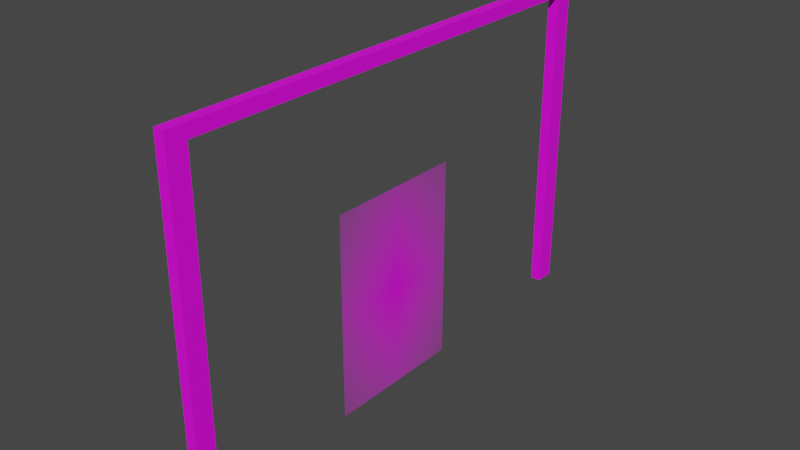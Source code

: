 # Source: portal_frame.blend  (saved by Blender 2.83.20; exported with 4.5.12 LTS)
import bpy
from mathutils import Matrix  # noqa: F401  (used for matrix-valued properties, if any)

bpy.ops.wm.read_factory_settings(use_empty=True)
scene = bpy.context.scene
scene.name = 'Scene'

# ---- collections
col_collection = bpy.data.collections.new('Collection'); scene.collection.children.link(col_collection)

# ---- images (referenced by path relative to the original .blend; pixels are not part of the script)
import os
ASSET_DIR = os.environ.get("B2B_ASSET_DIR", "")  # directory of the original .blend (textures are referenced by path, not embedded)
HERE = os.path.dirname(os.path.abspath(__file__))  # packed textures are extracted next to this script under _unpacked/

def load_image(name, relpath, width, height, colorspace="sRGB"):
    """Load a texture the original file referenced (path relative to the .blend, or extracted next to this script)."""
    p = next((c for c in (os.path.join(HERE, relpath), os.path.join(ASSET_DIR, relpath)) if relpath and os.path.exists(c)), "")
    if p:
        img = bpy.data.images.load(p, check_existing=True)
        img.name = name
    else:  # same state as the original file: an image datablock whose file is absent (Cycles renders it pink)
        img = bpy.data.images.new(name, width, height)
        img.source = "FILE"
        img.filepath = "//" + (relpath or name)
    img.colorspace_settings.name = colorspace
    return img
img_door_jpg = load_image('door.jpg', 'door.jpg', 1024, 1024, 'sRGB')
img_palette_8_png = load_image('palette_8.png', 'palette_8.png', 1024, 1024, 'sRGB')

# ---- materials (node trees are filled in below, after node groups)
mat_door = bpy.data.materials.new('door')
mat_door.surface_render_method = 'BLENDED'
mat_door.blend_method = 'BLEND'
mat_door.use_transparent_shadow = False
mat_portalframe = bpy.data.materials.new('PortalFrame')
mat_portalframe.use_transparent_shadow = False

# ---- material node trees
mat_door.use_nodes = True; mat_door.node_tree.nodes.clear()
_N = mat_door.node_tree.nodes; _L = mat_door.node_tree.links
n0 = _N.new('ShaderNodeOutputMaterial'); n0.name = 'Material Output'; n0.location = (300, 300)
n1 = _N.new('ShaderNodeTexImage'); n1.name = 'Image Texture'; n1.location = (-200, 300)
n1.image = img_door_jpg
n1.extension = 'CLIP'
n2 = _N.new('ShaderNodeBsdfPrincipled'); n2.name = 'Principled BSDF'; n2.location = (0, 300)
n2.distribution = 'GGX'
n2.subsurface_method = 'BURLEY'
n2.inputs[3].default_value = 1.45
n2.inputs[27].default_value = (0.0, 0.0, 0.0, 1.0)
n2.inputs[28].default_value = 1.0
_L.new(n1.outputs[0], n2.inputs[0])
_L.new(n1.outputs[1], n2.inputs[4])
_L.new(n2.outputs[0], n0.inputs[0])
n0.is_active_output = True
mat_portalframe.use_nodes = True; mat_portalframe.node_tree.nodes.clear()
_N = mat_portalframe.node_tree.nodes; _L = mat_portalframe.node_tree.links
n0 = _N.new('ShaderNodeOutputMaterial'); n0.name = 'Material Output'; n0.location = (300, 300)
n1 = _N.new('ShaderNodeBsdfPrincipled'); n1.name = 'Principled BSDF'; n1.location = (10, 300)
n1.distribution = 'GGX'
n1.subsurface_method = 'BURLEY'
n1.inputs[3].default_value = 1.45
n1.inputs[27].default_value = (0.0, 0.0, 0.0, 1.0)
n1.inputs[28].default_value = 1.0
n2 = _N.new('ShaderNodeTexImage'); n2.name = 'Image Texture'; n2.location = (-273, 291)
n2.image = img_palette_8_png
n2.interpolation = 'Closest'
_L.new(n1.outputs[0], n0.inputs[0])
_L.new(n2.outputs[0], n1.inputs[0])
n0.is_active_output = True

# ---- world
world_world = bpy.data.worlds.new('World'); scene.world = world_world
world_world.use_nodes = True; world_world.node_tree.nodes.clear()
_N = world_world.node_tree.nodes; _L = world_world.node_tree.links
n0 = _N.new('ShaderNodeOutputWorld'); n0.name = 'World Output'; n0.location = (300, 300)
n1 = _N.new('ShaderNodeBackground'); n1.name = 'Background'; n1.location = (10, 300)
n1.inputs[0].default_value = (0.05088, 0.05088, 0.05088, 1.0)
_L.new(n1.outputs[0], n0.inputs[0])
n0.is_active_output = True
world_world.color = (0.05088, 0.05088, 0.05088)
world_world.use_sun_shadow = False
world_world.sun_shadow_jitter_overblur = 0.0

# ---- meshes
me_door = bpy.data.meshes.new('door')
me_door.from_pydata([(-0.748, -1.067, 0.0), (0.748, -1.067, 0.0), (-0.748, 1.067, 0.0), (0.748, 1.067, 0.0)], [], [(0, 1, 3, 2)])
_uv = me_door.uv_layers.new(name='UVMap')
_uv.uv.foreach_set('vector', [0.0, 0.0, 1.0, 0.0, 1.0, 1.0, 0.0, 1.0])
me_door.materials.append(mat_door)
me_door.use_remesh_fix_poles = True
me_door.use_remesh_preserve_attributes = False
me_door.use_mirror_vertex_groups = False
me_door.update()
me_portalframe = bpy.data.meshes.new('PortalFrame')
me_portalframe.from_pydata([(-2.604, -0.9257, -1.118e-08), (2.596, -0.9257, 6.706e-08), (-2.598, 2.466, -7.078e-08), (2.602, 2.466, 7.451e-09), (-2.598, 2.334, -6.706e-08), (2.602, 2.334, 1.118e-08), (2.396, -0.9257, 6.241e-08), (2.402, 2.466, 6.529e-09), (2.402, 2.334, 1.025e-08), (-2.398, 2.466, -6.575e-08), (-2.398, 2.334, -6.202e-08), (-2.404, -0.9257, -9.868e-09), (-2.598, 2.334, 0.1113), (-2.604, -0.9257, 0.1113), (2.396, -0.9257, 0.1113), (2.596, -0.9257, 0.1113), (2.602, 2.334, 0.1113), (2.602, 2.466, 0.1113), (-2.398, 2.466, 0.1113), (-2.598, 2.466, 0.1113), (-2.398, 2.334, 0.1113), (2.402, 2.466, 0.1113), (2.402, 2.334, 0.1113), (-2.404, -0.9257, 0.1113)], [], [(8, 7, 3, 5), (6, 8, 5, 1), (22, 16, 17, 21), (10, 9, 7, 8), (4, 2, 9, 10), (0, 4, 10, 11), (14, 15, 16, 22), (20, 22, 21, 18), (12, 20, 18, 19), (13, 23, 20, 12), (0, 11, 23, 13), (2, 4, 12, 19), (6, 1, 15, 14), (3, 7, 21, 17), (1, 5, 16, 15), (7, 9, 18, 21), (5, 3, 17, 16), (11, 10, 20, 23), (10, 8, 22, 20), (9, 2, 19, 18), (8, 6, 14, 22), (4, 0, 13, 12)])
_uv = me_portalframe.uv_layers.new(name='UVMap')
_uv.uv.foreach_set('vector', [0.9282, 0.938, 0.9282, 0.938, 0.9282, 0.938, 0.9282, 0.938, 0.9282, 0.938, 0.9282, 0.938, 0.9282, 0.938, 0.9282, 0.938, 0.9282, 0.938, 0.9282, 0.938, 0.9282, 0.938, 0.9282, 0.938, 0.9282, 0.938, 0.9282, 0.938, 0.9282, 0.938, 0.9282, 0.938, 0.9282, 0.938, 0.9282, 0.938, 0.9282, 0.938, 0.9282, 0.938, 0.9282, 0.938, 0.9282, 0.938, 0.9282, 0.938, 0.9282, 0.938, 0.9282, 0.938, 0.9282, 0.938, 0.9282, 0.938, 0.9282, 0.938, 0.9282, 0.938, 0.9282, 0.938, 0.9282, 0.938, 0.9282, 0.938, 0.9282, 0.938, 0.9282, 0.938, 0.9282, 0.938, 0.9282, 0.938, 0.9282, 0.938, 0.9282, 0.938, 0.9282, 0.938, 0.9282, 0.938, 0.9282, 0.938, 0.9282, 0.938, 0.9282, 0.938, 0.9282, 0.938, 0.9282, 0.938, 0.9282, 0.938, 0.9282, 0.938, 0.9282, 0.938, 0.9282, 0.938, 0.9282, 0.938, 0.9282, 0.938, 0.9282, 0.938, 0.9282, 0.938, 0.9282, 0.938, 0.9282, 0.938, 0.9282, 0.938, 0.9282, 0.938, 0.9282, 0.938, 0.9282, 0.938, 0.9282, 0.938, 0.9282, 0.938, 0.9282, 0.938, 0.9282, 0.938, 0.9282, 0.938, 0.9282, 0.938, 0.9282, 0.938, 0.9282, 0.938, 0.9282, 0.938, 0.9282, 0.938, 0.9282, 0.938, 0.9282, 0.938, 0.9282, 0.938, 0.9282, 0.938, 0.9282, 0.938, 0.9282, 0.938, 0.9282, 0.938, 0.9282, 0.938, 0.9282, 0.938, 0.9282, 0.938, 0.9282, 0.938, 0.9282, 0.938, 0.9282, 0.938, 0.9282, 0.938, 0.9282, 0.938, 0.9282, 0.938, 0.9282, 0.938, 0.9282, 0.938, 0.9282, 0.938])
me_portalframe.materials.append(mat_portalframe)
me_portalframe.use_remesh_fix_poles = True
me_portalframe.use_remesh_preserve_attributes = False
me_portalframe.use_mirror_vertex_groups = False
me_portalframe.update()

# ---- objects
ob_door = bpy.data.objects.new('door', me_door)
ob_portal = bpy.data.objects.new('Portal', me_portalframe)

# ---- transforms, parenting, visibility, modifiers, constraints
ob_door.location = (0.0, 0.0, 0.0)
ob_door.rotation_euler = (1.571, 0.0, 1.571)
ob_door.lineart.crease_threshold = 0.0
ob_portal.location = (0.0, 0.0, 0.0)
ob_portal.rotation_euler = (1.571, -0.0, 1.571)
ob_portal.lineart.crease_threshold = 0.0

# ---- collection membership
col_collection.objects.link(ob_door)
col_collection.objects.link(ob_portal)

# ---- scene / render settings (as saved in the file)
scene.frame_start = 1; scene.frame_end = 250; scene.frame_set(1)
scene.render.engine = 'BLENDER_EEVEE_NEXT'
scene.cycles.use_denoising = False
scene.cycles.samples = 128
scene.cycles.sampling_pattern = 'TABULATED_SOBOL'
scene.cycles.use_adaptive_sampling = False
scene.cycles.use_light_tree = False
scene.view_settings.view_transform = 'Filmic'
bpy.context.view_layer.update()

# ---- added for rendering (the .blend has no active camera and no usable light): camera, sun
cam_auto = bpy.data.cameras.new('AutoCamera')
cam_auto.lens = 50.0
cam_auto.sensor_width = 36.0
cam_auto.clip_end = 1000.0
ob_auto_camera = bpy.data.objects.new('AutoCamera', cam_auto)
scene.collection.objects.link(ob_auto_camera)
ob_auto_camera.location = (5.87747, -6.98701, 5.35703)
ob_auto_camera.rotation_euler = (1.09748, -7.21219e-08, 0.694738)
scene.camera = ob_auto_camera
light_auto_sun = bpy.data.lights.new('AutoSun', 'SUN')
light_auto_sun.energy = 3.0
light_auto_sun.angle = 0.0523599
ob_auto_sun = bpy.data.objects.new('AutoSun', light_auto_sun)
scene.collection.objects.link(ob_auto_sun)
ob_auto_sun.rotation_euler = (0.872665, 0.174533, 0.523599)
bpy.context.view_layer.update()
